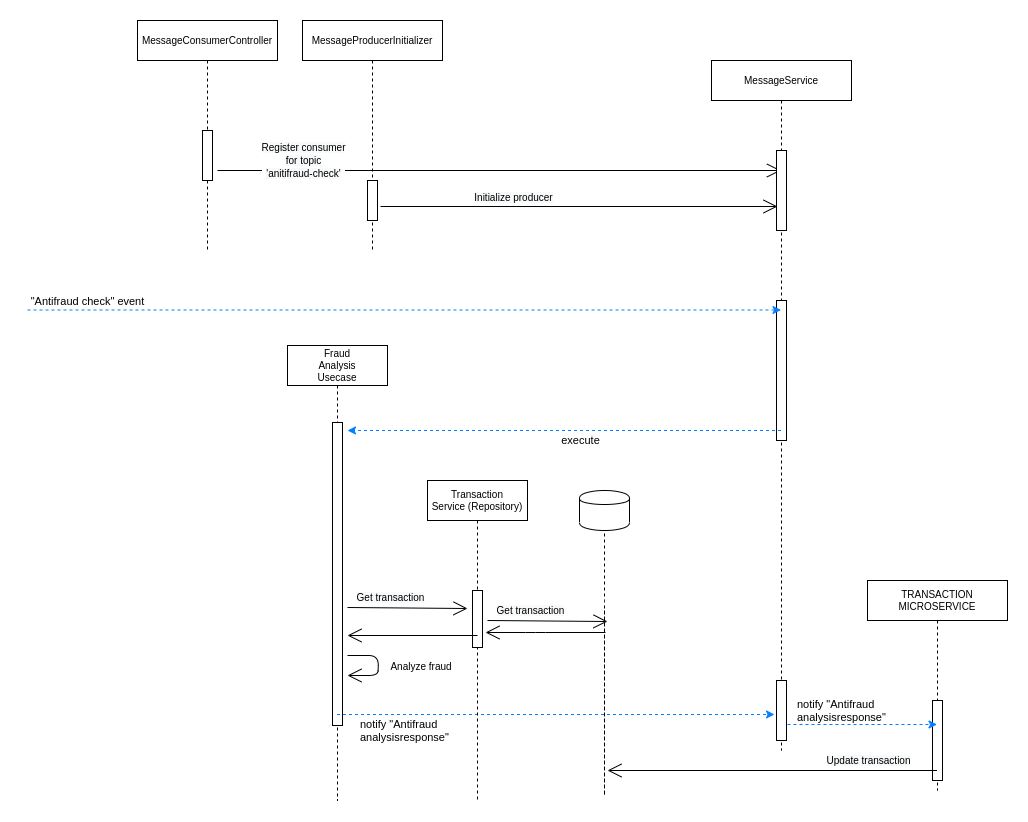

The diagram above was exported from draw.io. Its source (the exported page's mxGraphModel, read from the mxfile embedded in the PNG):
<mxGraphModel dx="1422" dy="775" grid="1" gridSize="10" guides="1" tooltips="1" connect="1" arrows="1" fold="1" page="1" pageScale="1" pageWidth="850" pageHeight="1100" math="0" shadow="0">
  <root>
    <mxCell id="G89nSbNSOWygX8A0PhTB-0" />
    <mxCell id="G89nSbNSOWygX8A0PhTB-1" parent="G89nSbNSOWygX8A0PhTB-0" />
    <mxCell id="oLAIy2nuFazQrNZ4mFvJ-20" value="MessageConsumerController" style="shape=umlLifeline;perimeter=lifelinePerimeter;whiteSpace=wrap;html=1;container=1;collapsible=0;recursiveResize=0;outlineConnect=0;fontSize=10;" vertex="1" parent="G89nSbNSOWygX8A0PhTB-1">
      <mxGeometry x="160" y="60" width="140" height="230" as="geometry" />
    </mxCell>
    <mxCell id="oLAIy2nuFazQrNZ4mFvJ-21" value="" style="html=1;points=[];perimeter=orthogonalPerimeter;" vertex="1" parent="oLAIy2nuFazQrNZ4mFvJ-20">
      <mxGeometry x="65" y="110" width="10" height="50" as="geometry" />
    </mxCell>
    <mxCell id="oLAIy2nuFazQrNZ4mFvJ-22" value="" style="shape=cylinder;whiteSpace=wrap;html=1;boundedLbl=1;backgroundOutline=1;" vertex="1" parent="G89nSbNSOWygX8A0PhTB-1">
      <mxGeometry x="602" y="530" width="50" height="40" as="geometry" />
    </mxCell>
    <mxCell id="oLAIy2nuFazQrNZ4mFvJ-23" value="" style="endArrow=none;dashed=1;html=1;entryX=0.5;entryY=1;entryDx=0;entryDy=0;" edge="1" parent="G89nSbNSOWygX8A0PhTB-1" target="oLAIy2nuFazQrNZ4mFvJ-22">
      <mxGeometry width="50" height="50" relative="1" as="geometry">
        <mxPoint x="627" y="650" as="sourcePoint" />
        <mxPoint x="897" y="290" as="targetPoint" />
        <Array as="points">
          <mxPoint x="627" y="840" />
          <mxPoint x="627" y="650" />
        </Array>
      </mxGeometry>
    </mxCell>
    <mxCell id="oLAIy2nuFazQrNZ4mFvJ-24" value="&lt;span style=&quot;font-size: 10px ; background-color: rgb(248 , 249 , 250)&quot;&gt;Register consumer&lt;/span&gt;&lt;br style=&quot;font-size: 10px ; background-color: rgb(248 , 249 , 250)&quot;&gt;&lt;span style=&quot;font-size: 10px ; background-color: rgb(248 , 249 , 250)&quot;&gt;for topic&lt;/span&gt;&lt;br style=&quot;font-size: 10px ; background-color: rgb(248 , 249 , 250)&quot;&gt;&lt;span style=&quot;font-size: 10px ; background-color: rgb(248 , 249 , 250)&quot;&gt;'anitifraud-check'&lt;/span&gt;" style="endArrow=open;endFill=1;endSize=12;html=1;" edge="1" parent="G89nSbNSOWygX8A0PhTB-1" target="oLAIy2nuFazQrNZ4mFvJ-27">
      <mxGeometry x="-0.6965" y="10" width="160" relative="1" as="geometry">
        <mxPoint x="240" y="210" as="sourcePoint" />
        <mxPoint x="390" y="210" as="targetPoint" />
        <mxPoint as="offset" />
      </mxGeometry>
    </mxCell>
    <mxCell id="oLAIy2nuFazQrNZ4mFvJ-25" value="MessageProducerInitializer" style="shape=umlLifeline;perimeter=lifelinePerimeter;whiteSpace=wrap;html=1;container=1;collapsible=0;recursiveResize=0;outlineConnect=0;fontSize=10;" vertex="1" parent="G89nSbNSOWygX8A0PhTB-1">
      <mxGeometry x="325" y="60" width="140" height="230" as="geometry" />
    </mxCell>
    <mxCell id="oLAIy2nuFazQrNZ4mFvJ-26" value="" style="html=1;points=[];perimeter=orthogonalPerimeter;" vertex="1" parent="oLAIy2nuFazQrNZ4mFvJ-25">
      <mxGeometry x="65" y="160" width="10" height="40" as="geometry" />
    </mxCell>
    <mxCell id="oLAIy2nuFazQrNZ4mFvJ-27" value="MessageService" style="shape=umlLifeline;perimeter=lifelinePerimeter;whiteSpace=wrap;html=1;container=1;collapsible=0;recursiveResize=0;outlineConnect=0;fontSize=10;" vertex="1" parent="G89nSbNSOWygX8A0PhTB-1">
      <mxGeometry x="734" y="100" width="140" height="690" as="geometry" />
    </mxCell>
    <mxCell id="oLAIy2nuFazQrNZ4mFvJ-28" value="" style="html=1;points=[];perimeter=orthogonalPerimeter;" vertex="1" parent="oLAIy2nuFazQrNZ4mFvJ-27">
      <mxGeometry x="65" y="90" width="10" height="80" as="geometry" />
    </mxCell>
    <mxCell id="oLAIy2nuFazQrNZ4mFvJ-29" value="" style="html=1;points=[];perimeter=orthogonalPerimeter;" vertex="1" parent="oLAIy2nuFazQrNZ4mFvJ-27">
      <mxGeometry x="65" y="240" width="10" height="140" as="geometry" />
    </mxCell>
    <mxCell id="oLAIy2nuFazQrNZ4mFvJ-30" value="&lt;span style=&quot;font-size: 10px ; background-color: rgb(248 , 249 , 250)&quot;&gt;Initialize producer&lt;/span&gt;" style="endArrow=open;endFill=1;endSize=12;html=1;" edge="1" parent="G89nSbNSOWygX8A0PhTB-1">
      <mxGeometry x="-0.3313" y="9" width="160" relative="1" as="geometry">
        <mxPoint x="403" y="246" as="sourcePoint" />
        <mxPoint x="800" y="246" as="targetPoint" />
        <mxPoint as="offset" />
      </mxGeometry>
    </mxCell>
    <mxCell id="oLAIy2nuFazQrNZ4mFvJ-31" value="Fraud&lt;br&gt;Analysis&lt;br&gt;Usecase" style="shape=umlLifeline;perimeter=lifelinePerimeter;whiteSpace=wrap;html=1;container=1;collapsible=0;recursiveResize=0;outlineConnect=0;fontSize=10;" vertex="1" parent="G89nSbNSOWygX8A0PhTB-1">
      <mxGeometry x="310" y="385" width="100" height="455" as="geometry" />
    </mxCell>
    <mxCell id="oLAIy2nuFazQrNZ4mFvJ-32" value="" style="html=1;points=[];perimeter=orthogonalPerimeter;" vertex="1" parent="oLAIy2nuFazQrNZ4mFvJ-31">
      <mxGeometry x="45" y="77" width="10" height="303" as="geometry" />
    </mxCell>
    <mxCell id="oLAIy2nuFazQrNZ4mFvJ-33" value="&lt;span style=&quot;font-size: 10px ; background-color: rgb(248 , 249 , 250)&quot;&gt;Get transaction&lt;/span&gt;" style="endArrow=open;endFill=1;endSize=12;html=1;entryX=-0.5;entryY=0.367;entryDx=0;entryDy=0;entryPerimeter=0;" edge="1" parent="G89nSbNSOWygX8A0PhTB-1">
      <mxGeometry x="-0.2851" y="10" width="160" relative="1" as="geometry">
        <mxPoint x="370" y="647" as="sourcePoint" />
        <mxPoint x="490" y="648.01" as="targetPoint" />
        <mxPoint as="offset" />
      </mxGeometry>
    </mxCell>
    <mxCell id="oLAIy2nuFazQrNZ4mFvJ-34" value="TRANSACTION&lt;br&gt;MICROSERVICE" style="shape=umlLifeline;perimeter=lifelinePerimeter;whiteSpace=wrap;html=1;container=1;collapsible=0;recursiveResize=0;outlineConnect=0;fontSize=10;" vertex="1" parent="G89nSbNSOWygX8A0PhTB-1">
      <mxGeometry x="890" y="620" width="140" height="210" as="geometry" />
    </mxCell>
    <mxCell id="oLAIy2nuFazQrNZ4mFvJ-35" value="" style="html=1;points=[];perimeter=orthogonalPerimeter;" vertex="1" parent="oLAIy2nuFazQrNZ4mFvJ-34">
      <mxGeometry x="65" y="120" width="10" height="80" as="geometry" />
    </mxCell>
    <mxCell id="oLAIy2nuFazQrNZ4mFvJ-36" value="notify &quot;Antifraud&lt;br&gt;analysisresponse&quot;" style="endArrow=classic;html=1;dashed=1;strokeColor=#007FFF;entryX=-0.2;entryY=0.333;entryDx=0;entryDy=0;entryPerimeter=0;align=left;labelBackgroundColor=none;" edge="1" parent="G89nSbNSOWygX8A0PhTB-1">
      <mxGeometry x="-0.9063" y="-16" width="50" height="50" relative="1" as="geometry">
        <mxPoint x="359.5" y="753.98" as="sourcePoint" />
        <mxPoint x="797" y="753.98" as="targetPoint" />
        <mxPoint x="1" as="offset" />
      </mxGeometry>
    </mxCell>
    <mxCell id="oLAIy2nuFazQrNZ4mFvJ-37" value="Transaction&lt;br&gt;Service (Repository)" style="shape=umlLifeline;perimeter=lifelinePerimeter;whiteSpace=wrap;html=1;container=1;collapsible=0;recursiveResize=0;outlineConnect=0;fontSize=10;" vertex="1" parent="G89nSbNSOWygX8A0PhTB-1">
      <mxGeometry x="450" y="520" width="100" height="320" as="geometry" />
    </mxCell>
    <mxCell id="oLAIy2nuFazQrNZ4mFvJ-38" value="" style="html=1;points=[];perimeter=orthogonalPerimeter;" vertex="1" parent="oLAIy2nuFazQrNZ4mFvJ-37">
      <mxGeometry x="45" y="110" width="10" height="57" as="geometry" />
    </mxCell>
    <mxCell id="oLAIy2nuFazQrNZ4mFvJ-39" value="&lt;span style=&quot;font-size: 10px ; background-color: rgb(248 , 249 , 250)&quot;&gt;Get transaction&lt;/span&gt;" style="endArrow=open;endFill=1;endSize=12;html=1;entryX=-0.5;entryY=0.367;entryDx=0;entryDy=0;entryPerimeter=0;" edge="1" parent="G89nSbNSOWygX8A0PhTB-1">
      <mxGeometry x="-0.2851" y="10" width="160" relative="1" as="geometry">
        <mxPoint x="510" y="660" as="sourcePoint" />
        <mxPoint x="630" y="661.01" as="targetPoint" />
        <mxPoint as="offset" />
      </mxGeometry>
    </mxCell>
    <mxCell id="oLAIy2nuFazQrNZ4mFvJ-40" value="Analyze fraud" style="text;html=1;strokeColor=none;fillColor=none;align=center;verticalAlign=middle;whiteSpace=wrap;rounded=0;fontSize=10;" vertex="1" parent="G89nSbNSOWygX8A0PhTB-1">
      <mxGeometry x="408" y="696" width="72" height="20" as="geometry" />
    </mxCell>
    <mxCell id="oLAIy2nuFazQrNZ4mFvJ-41" value="" style="endArrow=open;endFill=1;endSize=12;html=1;" edge="1" parent="G89nSbNSOWygX8A0PhTB-1">
      <mxGeometry width="160" relative="1" as="geometry">
        <mxPoint x="370" y="695" as="sourcePoint" />
        <mxPoint x="370" y="715" as="targetPoint" />
        <Array as="points">
          <mxPoint x="401" y="695" />
          <mxPoint x="400.5" y="715" />
        </Array>
      </mxGeometry>
    </mxCell>
    <mxCell id="oLAIy2nuFazQrNZ4mFvJ-42" value="&quot;Antifraud check&quot; event" style="endArrow=classic;html=1;dashed=1;strokeColor=#007FFF;" edge="1" parent="G89nSbNSOWygX8A0PhTB-1" target="oLAIy2nuFazQrNZ4mFvJ-27">
      <mxGeometry x="-0.8407" y="10" width="50" height="50" relative="1" as="geometry">
        <mxPoint x="50" y="349.5" as="sourcePoint" />
        <mxPoint x="244" y="349.5" as="targetPoint" />
        <mxPoint y="1" as="offset" />
      </mxGeometry>
    </mxCell>
    <mxCell id="oLAIy2nuFazQrNZ4mFvJ-43" value="execute" style="endArrow=classic;html=1;dashed=1;strokeColor=#007FFF;" edge="1" parent="G89nSbNSOWygX8A0PhTB-1">
      <mxGeometry x="-0.0722" y="10" width="50" height="50" relative="1" as="geometry">
        <mxPoint x="803.5" y="470" as="sourcePoint" />
        <mxPoint x="370" y="470" as="targetPoint" />
        <mxPoint as="offset" />
      </mxGeometry>
    </mxCell>
    <mxCell id="oLAIy2nuFazQrNZ4mFvJ-44" value="" style="html=1;points=[];perimeter=orthogonalPerimeter;" vertex="1" parent="G89nSbNSOWygX8A0PhTB-1">
      <mxGeometry x="799" y="720" width="10" height="60" as="geometry" />
    </mxCell>
    <mxCell id="oLAIy2nuFazQrNZ4mFvJ-45" value="notify &quot;Antifraud&lt;br&gt;analysisresponse&quot;" style="endArrow=classic;html=1;dashed=1;strokeColor=#007FFF;align=left;" edge="1" parent="G89nSbNSOWygX8A0PhTB-1" target="oLAIy2nuFazQrNZ4mFvJ-34">
      <mxGeometry x="-0.9063" y="14" width="50" height="50" relative="1" as="geometry">
        <mxPoint x="810" y="764" as="sourcePoint" />
        <mxPoint x="807" y="763.98" as="targetPoint" />
        <mxPoint x="1" as="offset" />
      </mxGeometry>
    </mxCell>
    <mxCell id="oLAIy2nuFazQrNZ4mFvJ-46" value="&lt;span style=&quot;font-size: 10px ; background-color: rgb(248 , 249 , 250)&quot;&gt;Update transaction&lt;/span&gt;" style="endArrow=open;endFill=1;endSize=12;html=1;" edge="1" parent="G89nSbNSOWygX8A0PhTB-1" source="oLAIy2nuFazQrNZ4mFvJ-34">
      <mxGeometry x="-0.5781" y="-10" width="160" relative="1" as="geometry">
        <mxPoint x="520" y="670" as="sourcePoint" />
        <mxPoint x="630" y="810" as="targetPoint" />
        <mxPoint x="1" as="offset" />
      </mxGeometry>
    </mxCell>
    <mxCell id="oLAIy2nuFazQrNZ4mFvJ-49" value="" style="endArrow=open;endFill=1;endSize=12;html=1;" edge="1" parent="G89nSbNSOWygX8A0PhTB-1">
      <mxGeometry x="-0.2851" y="10" width="160" relative="1" as="geometry">
        <mxPoint x="628" y="672" as="sourcePoint" />
        <mxPoint x="508" y="672" as="targetPoint" />
        <mxPoint as="offset" />
        <Array as="points">
          <mxPoint x="558" y="672" />
        </Array>
      </mxGeometry>
    </mxCell>
    <mxCell id="oLAIy2nuFazQrNZ4mFvJ-50" value="" style="endArrow=open;endFill=1;endSize=12;html=1;" edge="1" parent="G89nSbNSOWygX8A0PhTB-1">
      <mxGeometry x="-0.2851" y="10" width="160" relative="1" as="geometry">
        <mxPoint x="500" y="675" as="sourcePoint" />
        <mxPoint x="370" y="675" as="targetPoint" />
        <mxPoint as="offset" />
        <Array as="points" />
      </mxGeometry>
    </mxCell>
  </root>
</mxGraphModel>